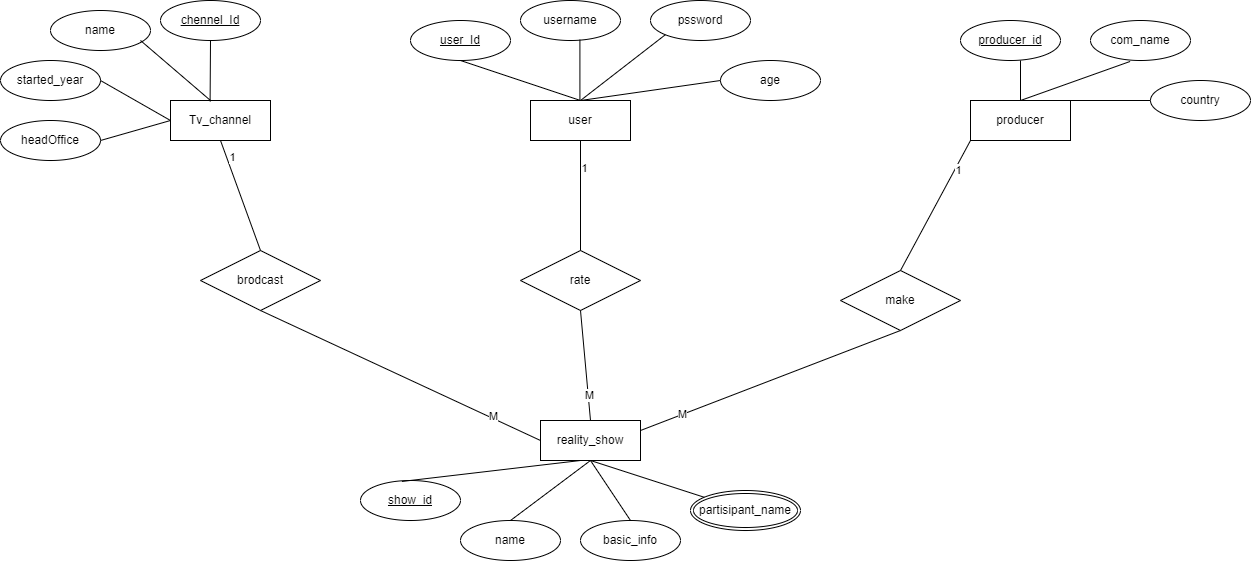

The diagram above was exported from draw.io. Its source (the exported page's mxGraphModel, read from the mxfile embedded in the PNG):
<mxGraphModel dx="1567" dy="572" grid="1" gridSize="10" guides="1" tooltips="1" connect="1" arrows="1" fold="1" page="1" pageScale="1" pageWidth="850" pageHeight="1100" math="0" shadow="0">
  <root>
    <mxCell id="0" />
    <mxCell id="1" parent="0" />
    <mxCell id="GWUgByOomYjmYWT72F_C-1" value="reality_show" style="whiteSpace=wrap;html=1;align=center;" vertex="1" parent="1">
      <mxGeometry x="590" y="680" width="100" height="40" as="geometry" />
    </mxCell>
    <mxCell id="GWUgByOomYjmYWT72F_C-3" value="user" style="whiteSpace=wrap;html=1;align=center;shadow=0;" vertex="1" parent="1">
      <mxGeometry x="580" y="360" width="100" height="40" as="geometry" />
    </mxCell>
    <mxCell id="GWUgByOomYjmYWT72F_C-4" value="Tv_channel" style="whiteSpace=wrap;html=1;align=center;" vertex="1" parent="1">
      <mxGeometry x="220" y="360" width="100" height="40" as="geometry" />
    </mxCell>
    <mxCell id="GWUgByOomYjmYWT72F_C-8" value="&lt;u&gt;producer_id&lt;/u&gt;" style="ellipse;whiteSpace=wrap;html=1;align=center;" vertex="1" parent="1">
      <mxGeometry x="1010" y="280" width="100" height="40" as="geometry" />
    </mxCell>
    <mxCell id="GWUgByOomYjmYWT72F_C-9" value="&lt;u&gt;chennel_Id&lt;/u&gt;" style="ellipse;whiteSpace=wrap;html=1;align=center;" vertex="1" parent="1">
      <mxGeometry x="210" y="260" width="100" height="40" as="geometry" />
    </mxCell>
    <mxCell id="GWUgByOomYjmYWT72F_C-10" value="&lt;u&gt;show_id&lt;/u&gt;" style="ellipse;whiteSpace=wrap;html=1;align=center;" vertex="1" parent="1">
      <mxGeometry x="410" y="740" width="100" height="40" as="geometry" />
    </mxCell>
    <mxCell id="GWUgByOomYjmYWT72F_C-11" value="country" style="ellipse;whiteSpace=wrap;html=1;align=center;" vertex="1" parent="1">
      <mxGeometry x="1200" y="340" width="100" height="40" as="geometry" />
    </mxCell>
    <mxCell id="GWUgByOomYjmYWT72F_C-12" value="com_name" style="ellipse;whiteSpace=wrap;html=1;align=center;" vertex="1" parent="1">
      <mxGeometry x="1140" y="280" width="100" height="40" as="geometry" />
    </mxCell>
    <mxCell id="GWUgByOomYjmYWT72F_C-15" value="basic_info" style="ellipse;whiteSpace=wrap;html=1;align=center;" vertex="1" parent="1">
      <mxGeometry x="630" y="780" width="100" height="40" as="geometry" />
    </mxCell>
    <mxCell id="GWUgByOomYjmYWT72F_C-16" value="name" style="ellipse;whiteSpace=wrap;html=1;align=center;" vertex="1" parent="1">
      <mxGeometry x="510" y="780" width="100" height="40" as="geometry" />
    </mxCell>
    <mxCell id="GWUgByOomYjmYWT72F_C-17" value="partisipant_name" style="ellipse;shape=doubleEllipse;margin=3;whiteSpace=wrap;html=1;align=center;" vertex="1" parent="1">
      <mxGeometry x="740" y="750" width="110" height="40" as="geometry" />
    </mxCell>
    <mxCell id="GWUgByOomYjmYWT72F_C-19" value="producer" style="whiteSpace=wrap;html=1;align=center;" vertex="1" parent="1">
      <mxGeometry x="1020" y="360" width="100" height="40" as="geometry" />
    </mxCell>
    <mxCell id="GWUgByOomYjmYWT72F_C-21" value="name" style="ellipse;whiteSpace=wrap;html=1;align=center;" vertex="1" parent="1">
      <mxGeometry x="100" y="270" width="100" height="40" as="geometry" />
    </mxCell>
    <mxCell id="GWUgByOomYjmYWT72F_C-22" value="started_year" style="ellipse;whiteSpace=wrap;html=1;align=center;" vertex="1" parent="1">
      <mxGeometry x="50" y="320" width="100" height="40" as="geometry" />
    </mxCell>
    <mxCell id="GWUgByOomYjmYWT72F_C-23" value="headOffice" style="ellipse;whiteSpace=wrap;html=1;align=center;" vertex="1" parent="1">
      <mxGeometry x="50" y="380" width="100" height="40" as="geometry" />
    </mxCell>
    <mxCell id="GWUgByOomYjmYWT72F_C-24" value="&lt;u&gt;user_Id&lt;/u&gt;" style="ellipse;whiteSpace=wrap;html=1;align=center;" vertex="1" parent="1">
      <mxGeometry x="460" y="280" width="100" height="40" as="geometry" />
    </mxCell>
    <mxCell id="GWUgByOomYjmYWT72F_C-25" value="username" style="ellipse;whiteSpace=wrap;html=1;align=center;" vertex="1" parent="1">
      <mxGeometry x="570" y="260" width="100" height="40" as="geometry" />
    </mxCell>
    <mxCell id="GWUgByOomYjmYWT72F_C-26" value="pssword" style="ellipse;whiteSpace=wrap;html=1;align=center;" vertex="1" parent="1">
      <mxGeometry x="700" y="260" width="100" height="40" as="geometry" />
    </mxCell>
    <mxCell id="GWUgByOomYjmYWT72F_C-27" value="age" style="ellipse;whiteSpace=wrap;html=1;align=center;" vertex="1" parent="1">
      <mxGeometry x="770" y="320" width="100" height="40" as="geometry" />
    </mxCell>
    <mxCell id="GWUgByOomYjmYWT72F_C-28" value="brodcast" style="shape=rhombus;perimeter=rhombusPerimeter;whiteSpace=wrap;html=1;align=center;" vertex="1" parent="1">
      <mxGeometry x="250" y="510" width="120" height="60" as="geometry" />
    </mxCell>
    <mxCell id="GWUgByOomYjmYWT72F_C-33" value="rate" style="shape=rhombus;perimeter=rhombusPerimeter;whiteSpace=wrap;html=1;align=center;" vertex="1" parent="1">
      <mxGeometry x="570" y="510" width="120" height="60" as="geometry" />
    </mxCell>
    <mxCell id="GWUgByOomYjmYWT72F_C-34" value="make" style="shape=rhombus;perimeter=rhombusPerimeter;whiteSpace=wrap;html=1;align=center;" vertex="1" parent="1">
      <mxGeometry x="890" y="530" width="120" height="60" as="geometry" />
    </mxCell>
    <mxCell id="GWUgByOomYjmYWT72F_C-35" value="" style="endArrow=none;html=1;rounded=0;entryX=0.396;entryY=0.024;entryDx=0;entryDy=0;entryPerimeter=0;" edge="1" parent="1" source="GWUgByOomYjmYWT72F_C-9" target="GWUgByOomYjmYWT72F_C-4">
      <mxGeometry relative="1" as="geometry">
        <mxPoint x="250" y="320" as="sourcePoint" />
        <mxPoint x="260" y="350" as="targetPoint" />
      </mxGeometry>
    </mxCell>
    <mxCell id="GWUgByOomYjmYWT72F_C-39" value="" style="endArrow=none;html=1;rounded=0;" edge="1" parent="1">
      <mxGeometry relative="1" as="geometry">
        <mxPoint x="190" y="300" as="sourcePoint" />
        <mxPoint x="260" y="360" as="targetPoint" />
      </mxGeometry>
    </mxCell>
    <mxCell id="GWUgByOomYjmYWT72F_C-40" value="" style="endArrow=none;html=1;rounded=0;entryX=0;entryY=0.5;entryDx=0;entryDy=0;exitX=1;exitY=0.5;exitDx=0;exitDy=0;" edge="1" parent="1" source="GWUgByOomYjmYWT72F_C-22" target="GWUgByOomYjmYWT72F_C-4">
      <mxGeometry relative="1" as="geometry">
        <mxPoint x="200" y="310" as="sourcePoint" />
        <mxPoint x="267" y="366" as="targetPoint" />
      </mxGeometry>
    </mxCell>
    <mxCell id="GWUgByOomYjmYWT72F_C-41" value="" style="endArrow=none;html=1;rounded=0;exitX=1;exitY=0.5;exitDx=0;exitDy=0;" edge="1" parent="1" source="GWUgByOomYjmYWT72F_C-23">
      <mxGeometry relative="1" as="geometry">
        <mxPoint x="160" y="350" as="sourcePoint" />
        <mxPoint x="220" y="380" as="targetPoint" />
      </mxGeometry>
    </mxCell>
    <mxCell id="GWUgByOomYjmYWT72F_C-42" value="" style="endArrow=none;html=1;rounded=0;entryX=0.396;entryY=0.024;entryDx=0;entryDy=0;entryPerimeter=0;" edge="1" parent="1">
      <mxGeometry relative="1" as="geometry">
        <mxPoint x="629.4100000000001" y="299" as="sourcePoint" />
        <mxPoint x="629.4100000000001" y="360" as="targetPoint" />
      </mxGeometry>
    </mxCell>
    <mxCell id="GWUgByOomYjmYWT72F_C-43" value="" style="endArrow=none;html=1;rounded=0;entryX=0.5;entryY=0;entryDx=0;entryDy=0;exitX=0;exitY=1;exitDx=0;exitDy=0;" edge="1" parent="1" source="GWUgByOomYjmYWT72F_C-26" target="GWUgByOomYjmYWT72F_C-3">
      <mxGeometry relative="1" as="geometry">
        <mxPoint x="639.4100000000001" y="309" as="sourcePoint" />
        <mxPoint x="639.4100000000001" y="370" as="targetPoint" />
      </mxGeometry>
    </mxCell>
    <mxCell id="GWUgByOomYjmYWT72F_C-44" value="" style="endArrow=none;html=1;rounded=0;entryX=0.5;entryY=0;entryDx=0;entryDy=0;exitX=0;exitY=0.5;exitDx=0;exitDy=0;" edge="1" parent="1" source="GWUgByOomYjmYWT72F_C-27" target="GWUgByOomYjmYWT72F_C-3">
      <mxGeometry relative="1" as="geometry">
        <mxPoint x="725" y="304" as="sourcePoint" />
        <mxPoint x="640" y="370" as="targetPoint" />
      </mxGeometry>
    </mxCell>
    <mxCell id="GWUgByOomYjmYWT72F_C-45" value="" style="endArrow=none;html=1;rounded=0;entryX=0.5;entryY=1;entryDx=0;entryDy=0;" edge="1" parent="1" target="GWUgByOomYjmYWT72F_C-24">
      <mxGeometry relative="1" as="geometry">
        <mxPoint x="630" y="360" as="sourcePoint" />
        <mxPoint x="640" y="370" as="targetPoint" />
      </mxGeometry>
    </mxCell>
    <mxCell id="GWUgByOomYjmYWT72F_C-46" value="" style="endArrow=none;html=1;rounded=0;entryX=0.5;entryY=0;entryDx=0;entryDy=0;exitX=0;exitY=0.5;exitDx=0;exitDy=0;" edge="1" parent="1" target="GWUgByOomYjmYWT72F_C-19">
      <mxGeometry relative="1" as="geometry">
        <mxPoint x="1070" y="320" as="sourcePoint" />
        <mxPoint x="930" y="340" as="targetPoint" />
      </mxGeometry>
    </mxCell>
    <mxCell id="GWUgByOomYjmYWT72F_C-47" value="" style="endArrow=none;html=1;rounded=0;entryX=0.5;entryY=0;entryDx=0;entryDy=0;exitX=0.396;exitY=1.024;exitDx=0;exitDy=0;exitPerimeter=0;" edge="1" parent="1" source="GWUgByOomYjmYWT72F_C-12" target="GWUgByOomYjmYWT72F_C-19">
      <mxGeometry relative="1" as="geometry">
        <mxPoint x="1080" y="330" as="sourcePoint" />
        <mxPoint x="1080" y="370" as="targetPoint" />
      </mxGeometry>
    </mxCell>
    <mxCell id="GWUgByOomYjmYWT72F_C-48" value="" style="endArrow=none;html=1;rounded=0;exitX=0;exitY=0.5;exitDx=0;exitDy=0;" edge="1" parent="1" source="GWUgByOomYjmYWT72F_C-11">
      <mxGeometry relative="1" as="geometry">
        <mxPoint x="1190" y="331" as="sourcePoint" />
        <mxPoint x="1070" y="360" as="targetPoint" />
      </mxGeometry>
    </mxCell>
    <mxCell id="GWUgByOomYjmYWT72F_C-49" value="" style="endArrow=none;html=1;rounded=0;entryX=0.414;entryY=0.024;entryDx=0;entryDy=0;entryPerimeter=0;" edge="1" parent="1" target="GWUgByOomYjmYWT72F_C-10">
      <mxGeometry relative="1" as="geometry">
        <mxPoint x="630" y="720" as="sourcePoint" />
        <mxPoint x="295" y="640" as="targetPoint" />
        <Array as="points" />
      </mxGeometry>
    </mxCell>
    <mxCell id="GWUgByOomYjmYWT72F_C-50" value="" style="endArrow=none;html=1;rounded=0;entryX=0.5;entryY=0;entryDx=0;entryDy=0;exitX=0.5;exitY=1;exitDx=0;exitDy=0;" edge="1" parent="1" source="GWUgByOomYjmYWT72F_C-1" target="GWUgByOomYjmYWT72F_C-16">
      <mxGeometry relative="1" as="geometry">
        <mxPoint x="640" y="730" as="sourcePoint" />
        <mxPoint x="461" y="751" as="targetPoint" />
        <Array as="points" />
      </mxGeometry>
    </mxCell>
    <mxCell id="GWUgByOomYjmYWT72F_C-51" value="" style="endArrow=none;html=1;rounded=0;entryX=0.5;entryY=0;entryDx=0;entryDy=0;" edge="1" parent="1" target="GWUgByOomYjmYWT72F_C-15">
      <mxGeometry relative="1" as="geometry">
        <mxPoint x="640" y="720" as="sourcePoint" />
        <mxPoint x="570" y="790" as="targetPoint" />
        <Array as="points" />
      </mxGeometry>
    </mxCell>
    <mxCell id="GWUgByOomYjmYWT72F_C-52" value="" style="endArrow=none;html=1;rounded=0;exitX=0.5;exitY=1;exitDx=0;exitDy=0;" edge="1" parent="1" source="GWUgByOomYjmYWT72F_C-1" target="GWUgByOomYjmYWT72F_C-17">
      <mxGeometry relative="1" as="geometry">
        <mxPoint x="650" y="730" as="sourcePoint" />
        <mxPoint x="690" y="790" as="targetPoint" />
        <Array as="points" />
      </mxGeometry>
    </mxCell>
    <mxCell id="GWUgByOomYjmYWT72F_C-53" value="" style="endArrow=none;html=1;rounded=0;entryX=0.5;entryY=0;entryDx=0;entryDy=0;exitX=0.5;exitY=1;exitDx=0;exitDy=0;" edge="1" parent="1" source="GWUgByOomYjmYWT72F_C-4" target="GWUgByOomYjmYWT72F_C-28">
      <mxGeometry relative="1" as="geometry">
        <mxPoint x="640" y="370" as="sourcePoint" />
        <mxPoint x="520" y="330" as="targetPoint" />
      </mxGeometry>
    </mxCell>
    <mxCell id="GWUgByOomYjmYWT72F_C-63" value="1" style="edgeLabel;html=1;align=center;verticalAlign=middle;resizable=0;points=[];" vertex="1" connectable="0" parent="GWUgByOomYjmYWT72F_C-53">
      <mxGeometry x="-0.6761" y="5" relative="1" as="geometry">
        <mxPoint as="offset" />
      </mxGeometry>
    </mxCell>
    <mxCell id="GWUgByOomYjmYWT72F_C-54" value="" style="endArrow=none;html=1;rounded=0;exitX=0.5;exitY=1;exitDx=0;exitDy=0;entryX=0;entryY=0.5;entryDx=0;entryDy=0;" edge="1" parent="1" target="GWUgByOomYjmYWT72F_C-1">
      <mxGeometry relative="1" as="geometry">
        <mxPoint x="310" y="570" as="sourcePoint" />
        <mxPoint x="580" y="700" as="targetPoint" />
      </mxGeometry>
    </mxCell>
    <mxCell id="GWUgByOomYjmYWT72F_C-64" value="M" style="edgeLabel;html=1;align=center;verticalAlign=middle;resizable=0;points=[];" vertex="1" connectable="0" parent="GWUgByOomYjmYWT72F_C-54">
      <mxGeometry x="0.6499" y="2" relative="1" as="geometry">
        <mxPoint x="1" as="offset" />
      </mxGeometry>
    </mxCell>
    <mxCell id="GWUgByOomYjmYWT72F_C-55" value="" style="endArrow=none;html=1;rounded=0;entryX=0.5;entryY=0;entryDx=0;entryDy=0;exitX=0.5;exitY=1;exitDx=0;exitDy=0;" edge="1" parent="1" source="GWUgByOomYjmYWT72F_C-3" target="GWUgByOomYjmYWT72F_C-33">
      <mxGeometry relative="1" as="geometry">
        <mxPoint x="280" y="410" as="sourcePoint" />
        <mxPoint x="320" y="520" as="targetPoint" />
      </mxGeometry>
    </mxCell>
    <mxCell id="GWUgByOomYjmYWT72F_C-61" value="1" style="edgeLabel;html=1;align=center;verticalAlign=middle;resizable=0;points=[];" vertex="1" connectable="0" parent="GWUgByOomYjmYWT72F_C-55">
      <mxGeometry x="-0.5123" y="3" relative="1" as="geometry">
        <mxPoint as="offset" />
      </mxGeometry>
    </mxCell>
    <mxCell id="GWUgByOomYjmYWT72F_C-56" value="" style="endArrow=none;html=1;rounded=0;entryX=0.5;entryY=1;entryDx=0;entryDy=0;exitX=0.5;exitY=0;exitDx=0;exitDy=0;" edge="1" parent="1" source="GWUgByOomYjmYWT72F_C-1" target="GWUgByOomYjmYWT72F_C-33">
      <mxGeometry relative="1" as="geometry">
        <mxPoint x="640" y="410" as="sourcePoint" />
        <mxPoint x="640" y="520" as="targetPoint" />
      </mxGeometry>
    </mxCell>
    <mxCell id="GWUgByOomYjmYWT72F_C-62" value="M" style="edgeLabel;html=1;align=center;verticalAlign=middle;resizable=0;points=[];" vertex="1" connectable="0" parent="GWUgByOomYjmYWT72F_C-56">
      <mxGeometry x="-0.5265" y="-1" relative="1" as="geometry">
        <mxPoint as="offset" />
      </mxGeometry>
    </mxCell>
    <mxCell id="GWUgByOomYjmYWT72F_C-57" value="" style="endArrow=none;html=1;rounded=0;entryX=0.5;entryY=0;entryDx=0;entryDy=0;exitX=0;exitY=1;exitDx=0;exitDy=0;" edge="1" parent="1" source="GWUgByOomYjmYWT72F_C-19" target="GWUgByOomYjmYWT72F_C-34">
      <mxGeometry relative="1" as="geometry">
        <mxPoint x="640" y="410" as="sourcePoint" />
        <mxPoint x="640" y="520" as="targetPoint" />
      </mxGeometry>
    </mxCell>
    <mxCell id="GWUgByOomYjmYWT72F_C-60" value="1" style="edgeLabel;html=1;align=center;verticalAlign=middle;resizable=0;points=[];" vertex="1" connectable="0" parent="GWUgByOomYjmYWT72F_C-57">
      <mxGeometry x="-0.5742" y="3" relative="1" as="geometry">
        <mxPoint as="offset" />
      </mxGeometry>
    </mxCell>
    <mxCell id="GWUgByOomYjmYWT72F_C-58" value="" style="endArrow=none;html=1;rounded=0;entryX=0.5;entryY=1;entryDx=0;entryDy=0;exitX=1;exitY=0.25;exitDx=0;exitDy=0;" edge="1" parent="1" source="GWUgByOomYjmYWT72F_C-1" target="GWUgByOomYjmYWT72F_C-34">
      <mxGeometry relative="1" as="geometry">
        <mxPoint x="1030" y="410" as="sourcePoint" />
        <mxPoint x="960" y="540" as="targetPoint" />
      </mxGeometry>
    </mxCell>
    <mxCell id="GWUgByOomYjmYWT72F_C-59" value="M" style="edgeLabel;html=1;align=center;verticalAlign=middle;resizable=0;points=[];" vertex="1" connectable="0" parent="GWUgByOomYjmYWT72F_C-58">
      <mxGeometry x="-0.6779" y="1" relative="1" as="geometry">
        <mxPoint as="offset" />
      </mxGeometry>
    </mxCell>
  </root>
</mxGraphModel>